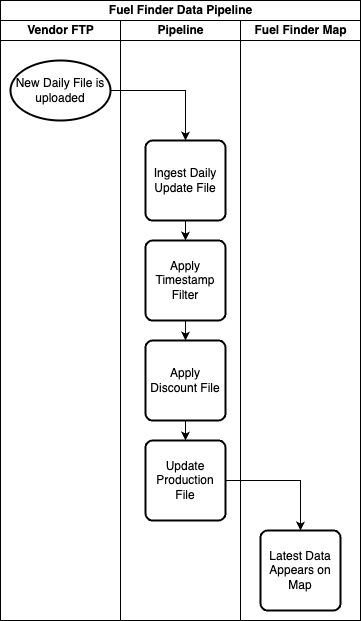

The diagram above was exported from draw.io. Its source (the exported page's mxGraphModel, read from the mxfile embedded in the PNG):
<mxGraphModel dx="954" dy="631" grid="1" gridSize="10" guides="1" tooltips="1" connect="1" arrows="1" fold="1" page="1" pageScale="1" pageWidth="850" pageHeight="1100" math="0" shadow="0">
  <root>
    <mxCell id="0" />
    <mxCell id="1" parent="0" />
    <mxCell id="qWeFC78lT8wY3kbgtqtE-2" value="Fuel Finder Data Pipeline" style="swimlane;childLayout=stackLayout;resizeParent=1;resizeParentMax=0;startSize=20;html=1;" vertex="1" parent="1">
      <mxGeometry x="240" y="90" width="360" height="620" as="geometry" />
    </mxCell>
    <mxCell id="qWeFC78lT8wY3kbgtqtE-6" value="Vendor FTP" style="swimlane;startSize=20;html=1;" vertex="1" parent="qWeFC78lT8wY3kbgtqtE-2">
      <mxGeometry y="20" width="120" height="600" as="geometry" />
    </mxCell>
    <mxCell id="qWeFC78lT8wY3kbgtqtE-7" value="New Daily File is uploaded" style="strokeWidth=2;html=1;shape=mxgraph.flowchart.start_1;whiteSpace=wrap;" vertex="1" parent="qWeFC78lT8wY3kbgtqtE-6">
      <mxGeometry x="10" y="40" width="100" height="60" as="geometry" />
    </mxCell>
    <mxCell id="qWeFC78lT8wY3kbgtqtE-3" value="Pipeline" style="swimlane;startSize=20;html=1;" vertex="1" parent="qWeFC78lT8wY3kbgtqtE-2">
      <mxGeometry x="120" y="20" width="120" height="600" as="geometry" />
    </mxCell>
    <mxCell id="qWeFC78lT8wY3kbgtqtE-11" value="" style="edgeStyle=orthogonalEdgeStyle;rounded=0;orthogonalLoop=1;jettySize=auto;html=1;" edge="1" parent="qWeFC78lT8wY3kbgtqtE-3" source="qWeFC78lT8wY3kbgtqtE-8" target="qWeFC78lT8wY3kbgtqtE-10">
      <mxGeometry relative="1" as="geometry" />
    </mxCell>
    <mxCell id="qWeFC78lT8wY3kbgtqtE-8" value="Ingest Daily Update File" style="rounded=1;whiteSpace=wrap;html=1;absoluteArcSize=1;arcSize=14;strokeWidth=2;aspect=fixed;" vertex="1" parent="qWeFC78lT8wY3kbgtqtE-3">
      <mxGeometry x="24.999999999999545" y="120" width="80" height="80" as="geometry" />
    </mxCell>
    <mxCell id="qWeFC78lT8wY3kbgtqtE-13" value="" style="edgeStyle=orthogonalEdgeStyle;rounded=0;orthogonalLoop=1;jettySize=auto;html=1;" edge="1" parent="qWeFC78lT8wY3kbgtqtE-3" source="qWeFC78lT8wY3kbgtqtE-10" target="qWeFC78lT8wY3kbgtqtE-12">
      <mxGeometry relative="1" as="geometry" />
    </mxCell>
    <mxCell id="qWeFC78lT8wY3kbgtqtE-10" value="Apply Timestamp Filter" style="rounded=1;whiteSpace=wrap;html=1;absoluteArcSize=1;arcSize=14;strokeWidth=2;aspect=fixed;" vertex="1" parent="qWeFC78lT8wY3kbgtqtE-3">
      <mxGeometry x="24.999999999999545" y="220" width="80" height="80" as="geometry" />
    </mxCell>
    <mxCell id="qWeFC78lT8wY3kbgtqtE-15" value="" style="edgeStyle=orthogonalEdgeStyle;rounded=0;orthogonalLoop=1;jettySize=auto;html=1;" edge="1" parent="qWeFC78lT8wY3kbgtqtE-3" source="qWeFC78lT8wY3kbgtqtE-12" target="qWeFC78lT8wY3kbgtqtE-14">
      <mxGeometry relative="1" as="geometry" />
    </mxCell>
    <mxCell id="qWeFC78lT8wY3kbgtqtE-12" value="Apply Discount File" style="rounded=1;whiteSpace=wrap;html=1;absoluteArcSize=1;arcSize=14;strokeWidth=2;aspect=fixed;" vertex="1" parent="qWeFC78lT8wY3kbgtqtE-3">
      <mxGeometry x="24.999999999999545" y="320" width="80" height="80" as="geometry" />
    </mxCell>
    <mxCell id="qWeFC78lT8wY3kbgtqtE-14" value="Update Production File" style="rounded=1;whiteSpace=wrap;html=1;absoluteArcSize=1;arcSize=14;strokeWidth=2;aspect=fixed;" vertex="1" parent="qWeFC78lT8wY3kbgtqtE-3">
      <mxGeometry x="24.999999999999545" y="420" width="80" height="80" as="geometry" />
    </mxCell>
    <mxCell id="qWeFC78lT8wY3kbgtqtE-4" value="Fuel Finder Map" style="swimlane;startSize=20;html=1;" vertex="1" parent="qWeFC78lT8wY3kbgtqtE-2">
      <mxGeometry x="240" y="20" width="120" height="600" as="geometry" />
    </mxCell>
    <mxCell id="qWeFC78lT8wY3kbgtqtE-16" value="Latest Data Appears on Map" style="rounded=1;whiteSpace=wrap;html=1;absoluteArcSize=1;arcSize=14;strokeWidth=2;aspect=fixed;" vertex="1" parent="qWeFC78lT8wY3kbgtqtE-4">
      <mxGeometry x="19.999999999999545" y="510" width="80" height="80" as="geometry" />
    </mxCell>
    <mxCell id="qWeFC78lT8wY3kbgtqtE-9" style="edgeStyle=orthogonalEdgeStyle;rounded=0;orthogonalLoop=1;jettySize=auto;html=1;entryX=0.5;entryY=0;entryDx=0;entryDy=0;" edge="1" parent="qWeFC78lT8wY3kbgtqtE-2" source="qWeFC78lT8wY3kbgtqtE-7" target="qWeFC78lT8wY3kbgtqtE-8">
      <mxGeometry relative="1" as="geometry" />
    </mxCell>
    <mxCell id="qWeFC78lT8wY3kbgtqtE-18" style="edgeStyle=orthogonalEdgeStyle;rounded=0;orthogonalLoop=1;jettySize=auto;html=1;" edge="1" parent="qWeFC78lT8wY3kbgtqtE-2" source="qWeFC78lT8wY3kbgtqtE-14" target="qWeFC78lT8wY3kbgtqtE-16">
      <mxGeometry relative="1" as="geometry" />
    </mxCell>
  </root>
</mxGraphModel>